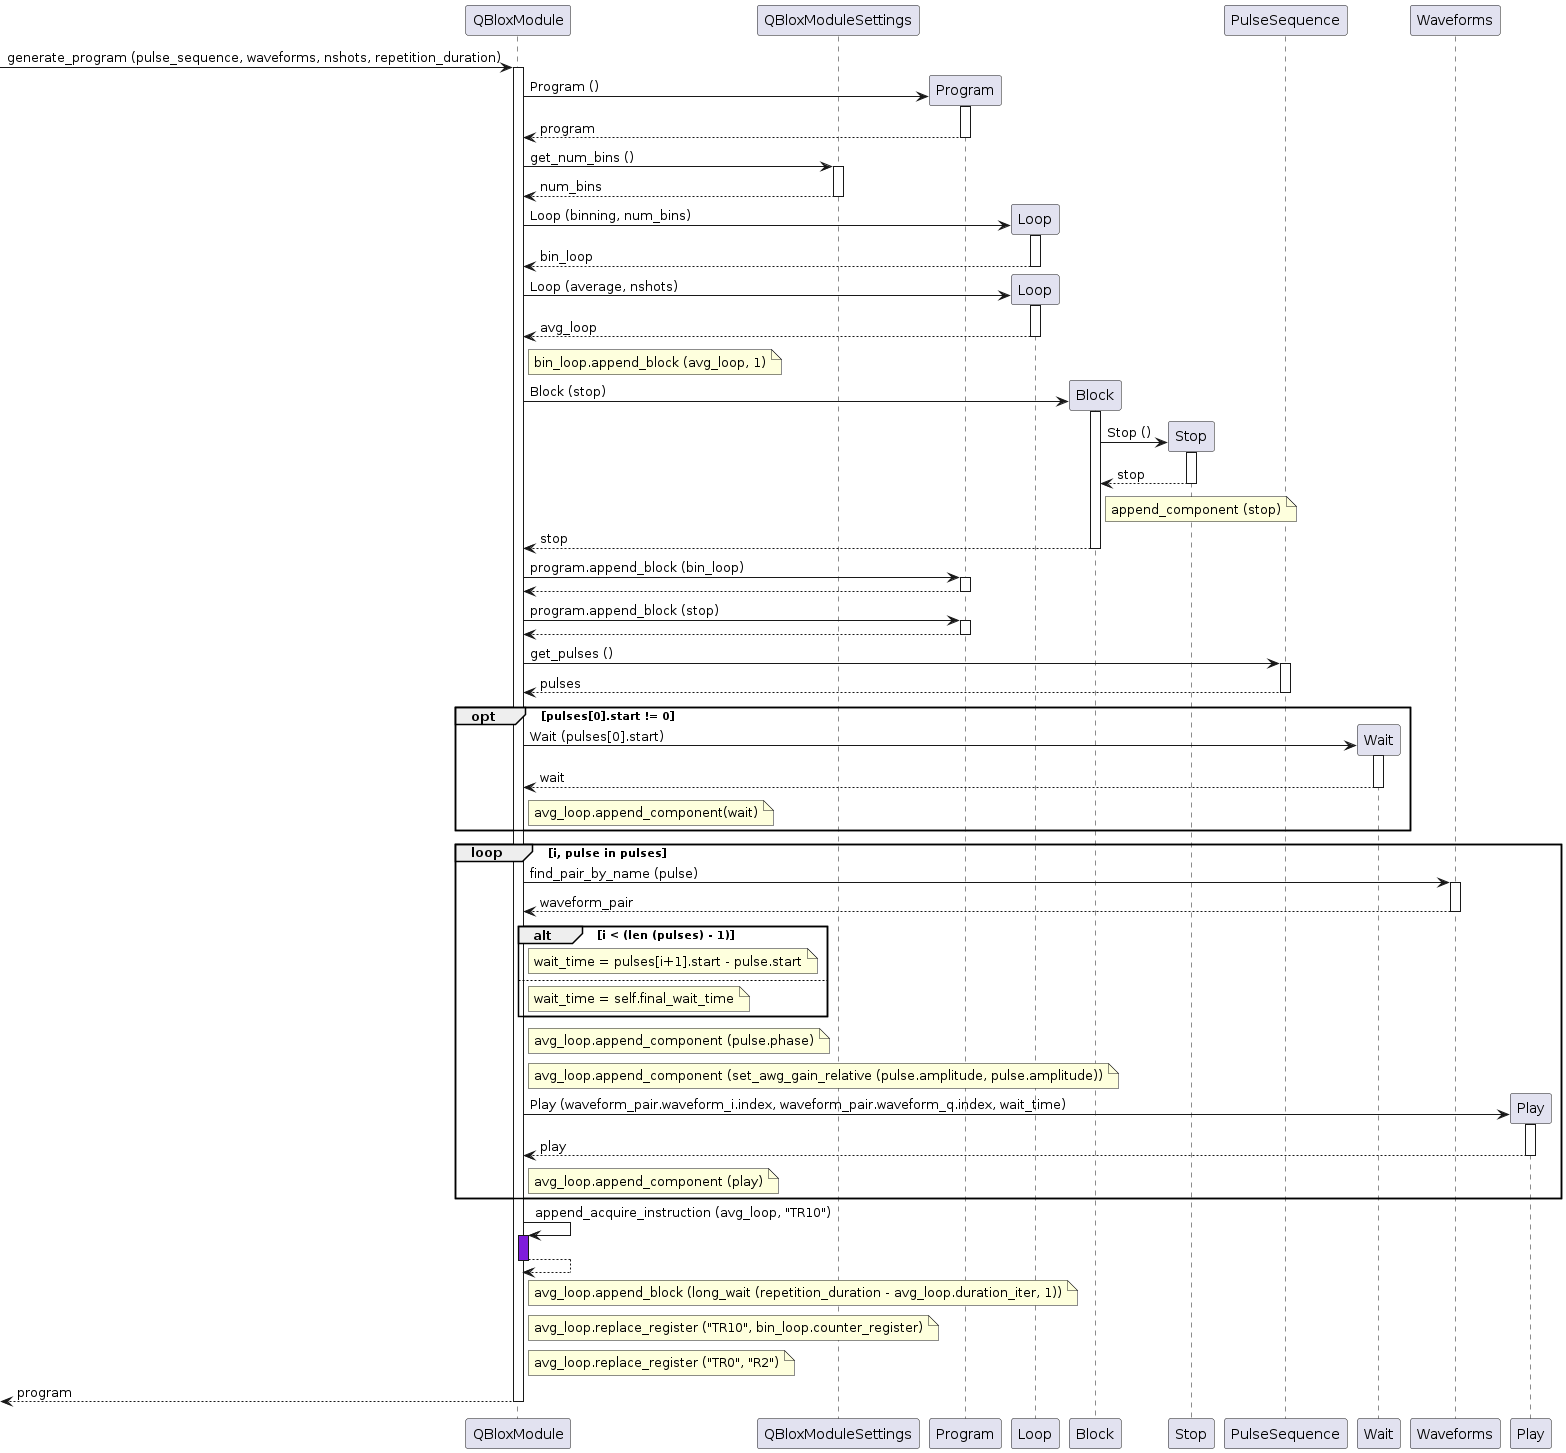

The diagram above was rendered by PlantUML. Its source (embedded in the PNG):
@startuml

participant QBloxModule as qblox
participant QBloxModuleSettings as set
participant Program as prog
participant Loop as loop
participant Block as block
participant Stop as stop
participant PulseSequence as pulsesec
participant Wait as wait
participant Waveforms as wave
participant Play as play

[-> qblox ++: generate_program (pulse_sequence, waveforms, nshots, repetition_duration)
qblox -> prog **: Program ()
activate prog
return program
qblox -> set ++: get_num_bins ()
return num_bins

qblox -> loop **: Loop (binning, num_bins)
activate loop
return bin_loop
qblox -> loop **: Loop (average, nshots)
activate loop
return avg_loop

note right of qblox: bin_loop.append_block (avg_loop, 1)
qblox -> block **: Block (stop)
activate block
block -> stop **: Stop ()
activate stop
return stop
note right of block: append_component (stop)
return stop

qblox -> prog ++: program.append_block (bin_loop)
return
qblox -> prog ++: program.append_block (stop)
return

qblox -> pulsesec ++: get_pulses ()
return pulses

opt pulses[0].start != 0
    qblox -> wait **: Wait (pulses[0].start)
    activate wait
    return wait
    note right of qblox: avg_loop.append_component(wait)
end

loop i, pulse in pulses
    qblox -> wave ++: find_pair_by_name (pulse)
    return waveform_pair
    alt i < (len (pulses) - 1)
        note right of qblox: wait_time = pulses[i+1].start - pulse.start
    else
        note right of qblox: wait_time = self.final_wait_time
    end
    note right of qblox: avg_loop.append_component (pulse.phase)
    note right of qblox: avg_loop.append_component (set_awg_gain_relative (pulse.amplitude, pulse.amplitude))
    qblox -> play **: Play (waveform_pair.waveform_i.index, waveform_pair.waveform_q.index, wait_time)
    activate play
    return play
    note right of qblox: avg_loop.append_component (play)
end

qblox -> qblox: append_acquire_instruction (avg_loop, "TR10")
activate qblox #7F1CDB
return

note right of qblox: avg_loop.append_block (long_wait (repetition_duration - avg_loop.duration_iter, 1))
note right of qblox: avg_loop.replace_register ("TR10", bin_loop.counter_register)
note right of qblox: avg_loop.replace_register ("TR0", "R2")

return program

@enduml